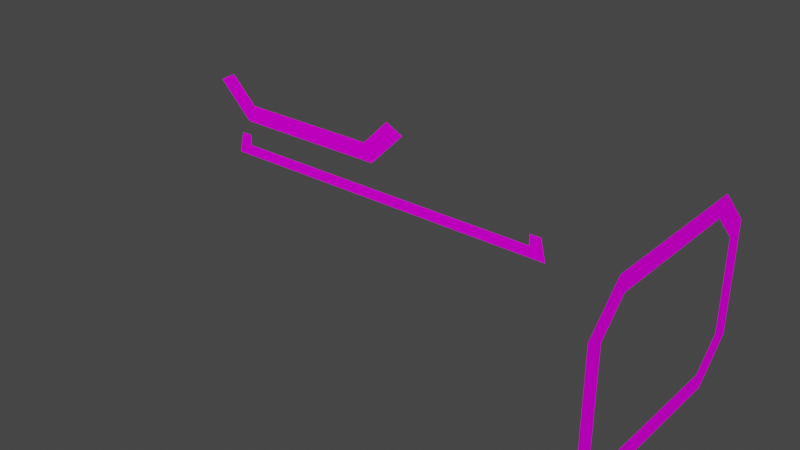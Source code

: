 # Source: ending.blend  (saved by Blender 3.3.6; exported with 4.5.12 LTS)
import bpy
from mathutils import Matrix  # noqa: F401  (used for matrix-valued properties, if any)

bpy.ops.wm.read_factory_settings(use_empty=True)
scene = bpy.context.scene
scene.name = 'Scene'

# ---- collections
col_collection = bpy.data.collections.new('Collection'); scene.collection.children.link(col_collection)

# ---- images (referenced by path relative to the original .blend; pixels are not part of the script)
import os
ASSET_DIR = os.environ.get("B2B_ASSET_DIR", "")  # directory of the original .blend (textures are referenced by path, not embedded)
HERE = os.path.dirname(os.path.abspath(__file__))  # packed textures are extracted next to this script under _unpacked/

def load_image(name, relpath, width, height, colorspace="sRGB"):
    """Load a texture the original file referenced (path relative to the .blend, or extracted next to this script)."""
    p = next((c for c in (os.path.join(HERE, relpath), os.path.join(ASSET_DIR, relpath)) if relpath and os.path.exists(c)), "")
    if p:
        img = bpy.data.images.load(p, check_existing=True)
        img.name = name
    else:  # same state as the original file: an image datablock whose file is absent (Cycles renders it pink)
        img = bpy.data.images.new(name, width, height)
        img.source = "FILE"
        img.filepath = "//" + (relpath or name)
    img.colorspace_settings.name = colorspace
    return img
img_trackset00_trk_startline_jpg_012 = load_image('trackset00_trk_startline.jpg.012', 'trackset00_trk_startline.jpg', 1024, 1024, 'sRGB')
img_trackset00_trk_curb_png = load_image('trackset00_trk_curb.png', 'trackset00_trk_curb.png', 1024, 1024, 'sRGB')
img_trackset00_trk_c1_straight_png = load_image('trackset00_trk_c1_straight.png', 'trackset00_trk_c1_straight.png', 1024, 1024, 'sRGB')
img_trackset00_trk_sidewall_sand_png = load_image('trackset00_trk_sidewall_sand.png', 'trackset00_trk_sidewall_sand.png', 1024, 1024, 'sRGB')
img_trackset00_trk_pitwall_png = load_image('trackset00_trk_pitwall.png', 'trackset00_trk_pitwall.png', 1024, 1024, 'sRGB')
img_trackset00_trk_startline_jpg_001 = load_image('trackset00_trk_startline.jpg.001', 'trackset00_trk_startline.jpg', 1024, 1024, 'sRGB')
img_level1_sponser3_png = load_image('level1_sponser3.png', 'level1_sponser3.png', 1024, 1024, 'sRGB')
img_level1_sponser2_png = load_image('level1_sponser2.png', 'level1_sponser2.png', 1024, 1024, 'sRGB')
img_level1_sponser1_png = load_image('level1_sponser1.png', 'level1_sponser1.png', 1024, 1024, 'sRGB')
img_level1_lightray_png = load_image('level1_lightray.png', 'level1_lightray.png', 1024, 1024, 'sRGB')
img_level1_64ceilingpipes_png = load_image('level1_64ceilingpipes.png', 'level1_64ceilingpipes.png', 1024, 1024, 'sRGB')
img_level1_airventilation_png = load_image('level1_airventilation.png', 'level1_airventilation.png', 1024, 1024, 'sRGB')
img_level1_64box2_png = load_image('level1_64box2.png', 'level1_64box2.png', 1024, 1024, 'sRGB')
img_level1_64box1_png = load_image('level1_64box1.png', 'level1_64box1.png', 1024, 1024, 'sRGB')
img_level1_plane_png = load_image('level1_plane.png', 'level1_plane.png', 1024, 1024, 'sRGB')
img_level1_forklift2_png = load_image('level1_forklift2.png', 'level1_forklift2.png', 1024, 1024, 'sRGB')
img_level1_floor2_png = load_image('level1_floor2.png', 'level1_floor2.png', 1024, 1024, 'sRGB')
img_level1_floor1_png = load_image('level1_floor1.png', 'level1_floor1.png', 1024, 1024, 'sRGB')
img_level1_wwalltilex_png = load_image('level1_wwalltilex.png', 'level1_wwalltilex.png', 1024, 1024, 'sRGB')
img_level1_64ceiling_png = load_image('level1_64ceiling.png', 'level1_64ceiling.png', 1024, 1024, 'sRGB')
img_level1_pillar3_png = load_image('level1_pillar3.png', 'level1_pillar3.png', 1024, 1024, 'sRGB')
img_level1_warewall2_png = load_image('level1_warewall2.png', 'level1_warewall2.png', 1024, 1024, 'sRGB')
img_level1_64ceiling3_png = load_image('level1_64ceiling3.png', 'level1_64ceiling3.png', 1024, 1024, 'sRGB')
img_level1_64ceiling5_png = load_image('level1_64ceiling5.png', 'level1_64ceiling5.png', 1024, 1024, 'sRGB')
img_level1_64ceiling2_png = load_image('level1_64ceiling2.png', 'level1_64ceiling2.png', 1024, 1024, 'sRGB')
img_level1_64ceilfanvent1_png = load_image('level1_64ceilfanvent1.png', 'level1_64ceilfanvent1.png', 1024, 1024, 'sRGB')
img_level1_64ceiling4a_png = load_image('level1_64ceiling4a.png', 'level1_64ceiling4a.png', 1024, 1024, 'sRGB')
img_level1_64ceilfanvent2_png = load_image('level1_64ceilfanvent2.png', 'level1_64ceilfanvent2.png', 1024, 1024, 'sRGB')
img_level1_doors_png = load_image('level1_doors.png', 'level1_doors.png', 1024, 1024, 'sRGB')
img_level1_warewall3_png = load_image('level1_warewall3.png', 'level1_warewall3.png', 1024, 1024, 'sRGB')
img_level1_officepips_png = load_image('level1_officepips.png', 'level1_officepips.png', 1024, 1024, 'sRGB')
img_level1_warewall4_png = load_image('level1_warewall4.png', 'level1_warewall4.png', 1024, 1024, 'sRGB')
img_level1_warewall_png = load_image('level1_warewall.png', 'level1_warewall.png', 1024, 1024, 'sRGB')
img_trackset00_trk_64chevrons_png = load_image('trackset00_trk_64chevrons.png', 'trackset00_trk_64chevrons.png', 1024, 1024, 'sRGB')
img_trackset00_trk_curb_png_001 = load_image('trackset00_trk_curb.png.001', 'trackset00_trk_curb.png', 1024, 1024, 'sRGB')
img_trackset00_trk_c1_straight_png_001 = load_image('trackset00_trk_c1_straight.png.001', 'trackset00_trk_c1_straight.png', 1024, 1024, 'sRGB')
img_trackset00_trk_c1_turn_png = load_image('trackset00_trk_c1_turn.png', 'trackset00_trk_c1_turn.png', 1024, 1024, 'sRGB')
img_trackset00_trk_64chevback_png = load_image('trackset00_trk_64chevback.png', 'trackset00_trk_64chevback.png', 1024, 1024, 'sRGB')
img_trackset00_trk_startline_png = load_image('trackset00_trk_startline.png', 'trackset00_trk_startline.png', 1024, 1024, 'sRGB')
img_trackset00_trk_sidewall_sand_png_001 = load_image('trackset00_trk_sidewall_sand.png.001', 'trackset00_trk_sidewall_sand.png', 1024, 1024, 'sRGB')
img_trackset00_trk_c1_inout_png = load_image('trackset00_trk_c1_inout.png', 'trackset00_trk_c1_inout.png', 1024, 1024, 'sRGB')
img_trackset00_trk_c1_hill_png = load_image('trackset00_trk_c1_hill.png', 'trackset00_trk_c1_hill.png', 1024, 1024, 'sRGB')
img_trackset00_trk_c1_bump_png = load_image('trackset00_trk_c1_bump.png', 'trackset00_trk_c1_bump.png', 1024, 1024, 'sRGB')
img_trackset00_trk_tubemetal_png = load_image('trackset00_trk_tubemetal.png', 'trackset00_trk_tubemetal.png', 1024, 1024, 'sRGB')
img_trackset00_trk_tubeglass_png = load_image('trackset00_trk_tubeglass.png', 'trackset00_trk_tubeglass.png', 1024, 1024, 'sRGB')
img_trackset00_trk_tubewall_png = load_image('trackset00_trk_tubewall.png', 'trackset00_trk_tubewall.png', 1024, 1024, 'sRGB')
img_trackset00_trk_c1_topend_png = load_image('trackset00_trk_c1_topend.png', 'trackset00_trk_c1_topend.png', 1024, 1024, 'sRGB')
img_trackset00_trk_pitwall_png_001 = load_image('trackset00_trk_pitwall.png.001', 'trackset00_trk_pitwall.png', 1024, 1024, 'sRGB')
img_trackset00_trk_c2_inout_png = load_image('trackset00_trk_c2_inout.png', 'trackset00_trk_c2_inout.png', 1024, 1024, 'sRGB')
img_trackset00_trk_c2_hill_png = load_image('trackset00_trk_c2_hill.png', 'trackset00_trk_c2_hill.png', 1024, 1024, 'sRGB')
img_trackset00_trk_pitfloor_png = load_image('trackset00_trk_pitfloor.png', 'trackset00_trk_pitfloor.png', 1024, 1024, 'sRGB')
img_trackset00_trk_pitmetal_png = load_image('trackset00_trk_pitmetal.png', 'trackset00_trk_pitmetal.png', 1024, 1024, 'sRGB')
img_trackset00_trk_pitchevrons_png = load_image('trackset00_trk_pitchevrons.png', 'trackset00_trk_pitchevrons.png', 1024, 1024, 'sRGB')

# ---- materials (node trees are filled in below, after node groups)
mat_trackset00_trk_startline_png = bpy.data.materials.new('trackset00_trk_startline.png')
mat_trackset00_trk_startline_png.alpha_threshold = 0.0
mat_trackset00_trk_startline_png.use_transparent_shadow = False
mat_trackset00_trk_startline_png.diffuse_color = (1.0, 1.0, 1.0, 1.0)
mat_trackset00_trk_startline_png.roughness = 0.5
mat_trackset00_trk_curb = bpy.data.materials.new('trackset00_trk_curb')
mat_trackset00_trk_curb.alpha_threshold = 0.0
mat_trackset00_trk_curb.use_transparent_shadow = False
mat_trackset00_trk_curb.diffuse_color = (1.0, 1.0, 1.0, 1.0)
mat_trackset00_trk_curb.roughness = 0.5
mat_trackset00_trk_c1_straight = bpy.data.materials.new('trackset00_trk_c1_straight')
mat_trackset00_trk_c1_straight.alpha_threshold = 0.0
mat_trackset00_trk_c1_straight.use_transparent_shadow = False
mat_trackset00_trk_c1_straight.diffuse_color = (1.0, 1.0, 1.0, 1.0)
mat_trackset00_trk_c1_straight.roughness = 0.5
mat_trackset00_trk_sidewall_sand = bpy.data.materials.new('trackset00_trk_sidewall_sand')
mat_trackset00_trk_sidewall_sand.alpha_threshold = 0.0
mat_trackset00_trk_sidewall_sand.use_transparent_shadow = False
mat_trackset00_trk_sidewall_sand.diffuse_color = (1.0, 1.0, 1.0, 1.0)
mat_trackset00_trk_sidewall_sand.roughness = 0.5
mat_trackset00_trk_pitwall = bpy.data.materials.new('trackset00_trk_pitwall')
mat_trackset00_trk_pitwall.alpha_threshold = 0.0
mat_trackset00_trk_pitwall.use_transparent_shadow = False
mat_trackset00_trk_pitwall.diffuse_color = (1.0, 1.0, 1.0, 1.0)
mat_trackset00_trk_pitwall.roughness = 0.5
mat_trackset00_trk_startline_png_001 = bpy.data.materials.new('trackset00_trk_startline.png.001')
mat_trackset00_trk_startline_png_001.alpha_threshold = 0.0
mat_trackset00_trk_startline_png_001.use_transparent_shadow = False
mat_trackset00_trk_startline_png_001.diffuse_color = (1.0, 1.0, 1.0, 1.0)
mat_trackset00_trk_startline_png_001.roughness = 0.5
mat_level1_sponser3 = bpy.data.materials.new('level1_sponser3')
mat_level1_sponser3.alpha_threshold = 0.0
mat_level1_sponser3.use_transparent_shadow = False
mat_level1_sponser3.diffuse_color = (1.0, 1.0, 1.0, 1.0)
mat_level1_sponser3.roughness = 0.5
mat_level1_sponser2 = bpy.data.materials.new('level1_sponser2')
mat_level1_sponser2.alpha_threshold = 0.0
mat_level1_sponser2.use_transparent_shadow = False
mat_level1_sponser2.diffuse_color = (1.0, 1.0, 1.0, 1.0)
mat_level1_sponser2.roughness = 0.5
mat_level1_sponser1 = bpy.data.materials.new('level1_sponser1')
mat_level1_sponser1.alpha_threshold = 0.0
mat_level1_sponser1.use_transparent_shadow = False
mat_level1_sponser1.diffuse_color = (1.0, 1.0, 1.0, 1.0)
mat_level1_sponser1.roughness = 0.5
mat_level1_lightray = bpy.data.materials.new('level1_lightray')
mat_level1_lightray.alpha_threshold = 0.0
mat_level1_lightray.use_transparent_shadow = False
mat_level1_lightray.diffuse_color = (1.0, 1.0, 1.0, 1.0)
mat_level1_lightray.roughness = 0.5
mat_level1_64ceilingpipes = bpy.data.materials.new('level1_64ceilingpipes')
mat_level1_64ceilingpipes.alpha_threshold = 0.0
mat_level1_64ceilingpipes.use_transparent_shadow = False
mat_level1_64ceilingpipes.diffuse_color = (1.0, 1.0, 1.0, 1.0)
mat_level1_64ceilingpipes.roughness = 0.5
mat_level1_airventilation = bpy.data.materials.new('level1_airventilation')
mat_level1_airventilation.alpha_threshold = 0.0
mat_level1_airventilation.use_transparent_shadow = False
mat_level1_airventilation.diffuse_color = (1.0, 1.0, 1.0, 1.0)
mat_level1_airventilation.roughness = 0.5
mat_level1_64box2 = bpy.data.materials.new('level1_64box2')
mat_level1_64box2.alpha_threshold = 0.0
mat_level1_64box2.use_transparent_shadow = False
mat_level1_64box2.diffuse_color = (1.0, 1.0, 1.0, 1.0)
mat_level1_64box2.roughness = 0.5
mat_level1_64box1 = bpy.data.materials.new('level1_64box1')
mat_level1_64box1.alpha_threshold = 0.0
mat_level1_64box1.use_transparent_shadow = False
mat_level1_64box1.diffuse_color = (1.0, 1.0, 1.0, 1.0)
mat_level1_64box1.roughness = 0.5
mat_level1_plane = bpy.data.materials.new('level1_plane')
mat_level1_plane.alpha_threshold = 0.0
mat_level1_plane.use_transparent_shadow = False
mat_level1_plane.diffuse_color = (1.0, 1.0, 1.0, 1.0)
mat_level1_plane.roughness = 0.5
mat_level1_forklift2 = bpy.data.materials.new('level1_forklift2')
mat_level1_forklift2.alpha_threshold = 0.0
mat_level1_forklift2.use_transparent_shadow = False
mat_level1_forklift2.diffuse_color = (1.0, 1.0, 1.0, 1.0)
mat_level1_forklift2.roughness = 0.5
mat_level1_floor2 = bpy.data.materials.new('level1_floor2')
mat_level1_floor2.alpha_threshold = 0.0
mat_level1_floor2.use_transparent_shadow = False
mat_level1_floor2.diffuse_color = (1.0, 1.0, 1.0, 1.0)
mat_level1_floor2.roughness = 0.5
mat_level1_floor1 = bpy.data.materials.new('level1_floor1')
mat_level1_floor1.alpha_threshold = 0.0
mat_level1_floor1.use_transparent_shadow = False
mat_level1_floor1.diffuse_color = (1.0, 1.0, 1.0, 1.0)
mat_level1_floor1.roughness = 0.5
mat_level1_wwalltilex = bpy.data.materials.new('level1_wwalltilex')
mat_level1_wwalltilex.alpha_threshold = 0.0
mat_level1_wwalltilex.use_transparent_shadow = False
mat_level1_wwalltilex.diffuse_color = (1.0, 1.0, 1.0, 1.0)
mat_level1_wwalltilex.roughness = 0.5
mat_level1_64ceiling = bpy.data.materials.new('level1_64ceiling')
mat_level1_64ceiling.alpha_threshold = 0.0
mat_level1_64ceiling.use_transparent_shadow = False
mat_level1_64ceiling.diffuse_color = (1.0, 1.0, 1.0, 1.0)
mat_level1_64ceiling.roughness = 0.5
mat_level1_pillar3 = bpy.data.materials.new('level1_pillar3')
mat_level1_pillar3.alpha_threshold = 0.0
mat_level1_pillar3.use_transparent_shadow = False
mat_level1_pillar3.diffuse_color = (1.0, 1.0, 1.0, 1.0)
mat_level1_pillar3.roughness = 0.5
mat_level1_warewall2 = bpy.data.materials.new('level1_warewall2')
mat_level1_warewall2.alpha_threshold = 0.0
mat_level1_warewall2.use_transparent_shadow = False
mat_level1_warewall2.diffuse_color = (1.0, 1.0, 1.0, 1.0)
mat_level1_warewall2.roughness = 0.5
mat_level1_64ceiling3 = bpy.data.materials.new('level1_64ceiling3')
mat_level1_64ceiling3.alpha_threshold = 0.0
mat_level1_64ceiling3.use_transparent_shadow = False
mat_level1_64ceiling3.diffuse_color = (1.0, 1.0, 1.0, 1.0)
mat_level1_64ceiling3.roughness = 0.5
mat_level1_64ceiling5 = bpy.data.materials.new('level1_64ceiling5')
mat_level1_64ceiling5.alpha_threshold = 0.0
mat_level1_64ceiling5.use_transparent_shadow = False
mat_level1_64ceiling5.diffuse_color = (1.0, 1.0, 1.0, 1.0)
mat_level1_64ceiling5.roughness = 0.5
mat_level1_64ceiling2 = bpy.data.materials.new('level1_64ceiling2')
mat_level1_64ceiling2.alpha_threshold = 0.0
mat_level1_64ceiling2.use_transparent_shadow = False
mat_level1_64ceiling2.diffuse_color = (1.0, 1.0, 1.0, 1.0)
mat_level1_64ceiling2.roughness = 0.5
mat_level1_64ceilfanvent1 = bpy.data.materials.new('level1_64ceilfanvent1')
mat_level1_64ceilfanvent1.alpha_threshold = 0.0
mat_level1_64ceilfanvent1.use_transparent_shadow = False
mat_level1_64ceilfanvent1.diffuse_color = (1.0, 1.0, 1.0, 1.0)
mat_level1_64ceilfanvent1.roughness = 0.5
mat_level1_64ceiling4a = bpy.data.materials.new('level1_64ceiling4a')
mat_level1_64ceiling4a.alpha_threshold = 0.0
mat_level1_64ceiling4a.use_transparent_shadow = False
mat_level1_64ceiling4a.diffuse_color = (1.0, 1.0, 1.0, 1.0)
mat_level1_64ceiling4a.roughness = 0.5
mat_level1_64ceilfanvent2 = bpy.data.materials.new('level1_64ceilfanvent2')
mat_level1_64ceilfanvent2.alpha_threshold = 0.0
mat_level1_64ceilfanvent2.use_transparent_shadow = False
mat_level1_64ceilfanvent2.diffuse_color = (1.0, 1.0, 1.0, 1.0)
mat_level1_64ceilfanvent2.roughness = 0.5
mat_level1_doors = bpy.data.materials.new('level1_doors')
mat_level1_doors.alpha_threshold = 0.0
mat_level1_doors.use_transparent_shadow = False
mat_level1_doors.diffuse_color = (1.0, 1.0, 1.0, 1.0)
mat_level1_doors.roughness = 0.5
mat_level1_warewall3 = bpy.data.materials.new('level1_warewall3')
mat_level1_warewall3.alpha_threshold = 0.0
mat_level1_warewall3.use_transparent_shadow = False
mat_level1_warewall3.diffuse_color = (1.0, 1.0, 1.0, 1.0)
mat_level1_warewall3.roughness = 0.5
mat_level1_officepips = bpy.data.materials.new('level1_officepips')
mat_level1_officepips.alpha_threshold = 0.0
mat_level1_officepips.use_transparent_shadow = False
mat_level1_officepips.diffuse_color = (1.0, 1.0, 1.0, 1.0)
mat_level1_officepips.roughness = 0.5
mat_level1_warewall4 = bpy.data.materials.new('level1_warewall4')
mat_level1_warewall4.alpha_threshold = 0.0
mat_level1_warewall4.use_transparent_shadow = False
mat_level1_warewall4.diffuse_color = (1.0, 1.0, 1.0, 1.0)
mat_level1_warewall4.roughness = 0.5
mat_level1_warewall = bpy.data.materials.new('level1_warewall')
mat_level1_warewall.alpha_threshold = 0.0
mat_level1_warewall.use_transparent_shadow = False
mat_level1_warewall.diffuse_color = (1.0, 1.0, 1.0, 1.0)
mat_level1_warewall.roughness = 0.5
mat_trackset00_trk_64chevrons = bpy.data.materials.new('trackset00_trk_64chevrons')
mat_trackset00_trk_64chevrons.alpha_threshold = 0.0
mat_trackset00_trk_64chevrons.use_transparent_shadow = False
mat_trackset00_trk_64chevrons.diffuse_color = (1.0, 1.0, 1.0, 1.0)
mat_trackset00_trk_64chevrons.roughness = 0.5
mat_trackset00_trk_curb_001 = bpy.data.materials.new('trackset00_trk_curb.001')
mat_trackset00_trk_curb_001.alpha_threshold = 0.0
mat_trackset00_trk_curb_001.use_transparent_shadow = False
mat_trackset00_trk_curb_001.diffuse_color = (1.0, 1.0, 1.0, 1.0)
mat_trackset00_trk_curb_001.roughness = 0.5
mat_trackset00_trk_c1_straight_001 = bpy.data.materials.new('trackset00_trk_c1_straight.001')
mat_trackset00_trk_c1_straight_001.alpha_threshold = 0.0
mat_trackset00_trk_c1_straight_001.use_transparent_shadow = False
mat_trackset00_trk_c1_straight_001.diffuse_color = (1.0, 1.0, 1.0, 1.0)
mat_trackset00_trk_c1_straight_001.roughness = 0.5
mat_trackset00_trk_c1_turn = bpy.data.materials.new('trackset00_trk_c1_turn')
mat_trackset00_trk_c1_turn.alpha_threshold = 0.0
mat_trackset00_trk_c1_turn.use_transparent_shadow = False
mat_trackset00_trk_c1_turn.diffuse_color = (1.0, 1.0, 1.0, 1.0)
mat_trackset00_trk_c1_turn.roughness = 0.5
mat_trackset00_trk_64chevback = bpy.data.materials.new('trackset00_trk_64chevback')
mat_trackset00_trk_64chevback.alpha_threshold = 0.0
mat_trackset00_trk_64chevback.use_transparent_shadow = False
mat_trackset00_trk_64chevback.diffuse_color = (1.0, 1.0, 1.0, 1.0)
mat_trackset00_trk_64chevback.roughness = 0.5
mat_trackset00_trk_startline = bpy.data.materials.new('trackset00_trk_startline')
mat_trackset00_trk_startline.alpha_threshold = 0.0
mat_trackset00_trk_startline.use_transparent_shadow = False
mat_trackset00_trk_startline.diffuse_color = (1.0, 1.0, 1.0, 1.0)
mat_trackset00_trk_startline.roughness = 0.5
mat_trackset00_trk_sidewall_sand_001 = bpy.data.materials.new('trackset00_trk_sidewall_sand.001')
mat_trackset00_trk_sidewall_sand_001.alpha_threshold = 0.0
mat_trackset00_trk_sidewall_sand_001.use_transparent_shadow = False
mat_trackset00_trk_sidewall_sand_001.diffuse_color = (1.0, 1.0, 1.0, 1.0)
mat_trackset00_trk_sidewall_sand_001.roughness = 0.5
mat_trackset00_trk_c1_inout = bpy.data.materials.new('trackset00_trk_c1_inout')
mat_trackset00_trk_c1_inout.alpha_threshold = 0.0
mat_trackset00_trk_c1_inout.use_transparent_shadow = False
mat_trackset00_trk_c1_inout.diffuse_color = (1.0, 1.0, 1.0, 1.0)
mat_trackset00_trk_c1_inout.roughness = 0.5
mat_trackset00_trk_c1_hill = bpy.data.materials.new('trackset00_trk_c1_hill')
mat_trackset00_trk_c1_hill.alpha_threshold = 0.0
mat_trackset00_trk_c1_hill.use_transparent_shadow = False
mat_trackset00_trk_c1_hill.diffuse_color = (1.0, 1.0, 1.0, 1.0)
mat_trackset00_trk_c1_hill.roughness = 0.5
mat_trackset00_trk_c1_bump = bpy.data.materials.new('trackset00_trk_c1_bump')
mat_trackset00_trk_c1_bump.alpha_threshold = 0.0
mat_trackset00_trk_c1_bump.use_transparent_shadow = False
mat_trackset00_trk_c1_bump.diffuse_color = (1.0, 1.0, 1.0, 1.0)
mat_trackset00_trk_c1_bump.roughness = 0.5
mat_trackset00_trk_tubemetal = bpy.data.materials.new('trackset00_trk_tubemetal')
mat_trackset00_trk_tubemetal.alpha_threshold = 0.0
mat_trackset00_trk_tubemetal.use_transparent_shadow = False
mat_trackset00_trk_tubemetal.diffuse_color = (1.0, 1.0, 1.0, 1.0)
mat_trackset00_trk_tubemetal.roughness = 0.5
mat_trackset00_trk_tubeglass = bpy.data.materials.new('trackset00_trk_tubeglass')
mat_trackset00_trk_tubeglass.alpha_threshold = 0.0
mat_trackset00_trk_tubeglass.use_transparent_shadow = False
mat_trackset00_trk_tubeglass.diffuse_color = (1.0, 1.0, 1.0, 1.0)
mat_trackset00_trk_tubeglass.roughness = 0.5
mat_trackset00_trk_tubewall = bpy.data.materials.new('trackset00_trk_tubewall')
mat_trackset00_trk_tubewall.alpha_threshold = 0.0
mat_trackset00_trk_tubewall.use_transparent_shadow = False
mat_trackset00_trk_tubewall.diffuse_color = (1.0, 1.0, 1.0, 1.0)
mat_trackset00_trk_tubewall.roughness = 0.5
mat_trackset00_trk_c1_topend = bpy.data.materials.new('trackset00_trk_c1_topend')
mat_trackset00_trk_c1_topend.alpha_threshold = 0.0
mat_trackset00_trk_c1_topend.use_transparent_shadow = False
mat_trackset00_trk_c1_topend.diffuse_color = (1.0, 1.0, 1.0, 1.0)
mat_trackset00_trk_c1_topend.roughness = 0.5
mat_trackset00_trk_pitwall_001 = bpy.data.materials.new('trackset00_trk_pitwall.001')
mat_trackset00_trk_pitwall_001.alpha_threshold = 0.0
mat_trackset00_trk_pitwall_001.use_transparent_shadow = False
mat_trackset00_trk_pitwall_001.diffuse_color = (1.0, 1.0, 1.0, 1.0)
mat_trackset00_trk_pitwall_001.roughness = 0.5
mat_trackset00_trk_c2_inout = bpy.data.materials.new('trackset00_trk_c2_inout')
mat_trackset00_trk_c2_inout.alpha_threshold = 0.0
mat_trackset00_trk_c2_inout.use_transparent_shadow = False
mat_trackset00_trk_c2_inout.diffuse_color = (1.0, 1.0, 1.0, 1.0)
mat_trackset00_trk_c2_inout.roughness = 0.5
mat_trackset00_trk_c2_hill = bpy.data.materials.new('trackset00_trk_c2_hill')
mat_trackset00_trk_c2_hill.alpha_threshold = 0.0
mat_trackset00_trk_c2_hill.use_transparent_shadow = False
mat_trackset00_trk_c2_hill.diffuse_color = (1.0, 1.0, 1.0, 1.0)
mat_trackset00_trk_c2_hill.roughness = 0.5
mat_trackset00_trk_pitfloor = bpy.data.materials.new('trackset00_trk_pitfloor')
mat_trackset00_trk_pitfloor.alpha_threshold = 0.0
mat_trackset00_trk_pitfloor.use_transparent_shadow = False
mat_trackset00_trk_pitfloor.diffuse_color = (1.0, 1.0, 1.0, 1.0)
mat_trackset00_trk_pitfloor.roughness = 0.5
mat_trackset00_trk_pitmetal = bpy.data.materials.new('trackset00_trk_pitmetal')
mat_trackset00_trk_pitmetal.alpha_threshold = 0.0
mat_trackset00_trk_pitmetal.use_transparent_shadow = False
mat_trackset00_trk_pitmetal.diffuse_color = (1.0, 1.0, 1.0, 1.0)
mat_trackset00_trk_pitmetal.roughness = 0.5
mat_trackset00_trk_pitchevrons = bpy.data.materials.new('trackset00_trk_pitchevrons')
mat_trackset00_trk_pitchevrons.alpha_threshold = 0.0
mat_trackset00_trk_pitchevrons.use_transparent_shadow = False
mat_trackset00_trk_pitchevrons.diffuse_color = (1.0, 1.0, 1.0, 1.0)
mat_trackset00_trk_pitchevrons.roughness = 0.5

# ---- material node trees
mat_trackset00_trk_startline_png.use_nodes = True; mat_trackset00_trk_startline_png.node_tree.nodes.clear()
_N = mat_trackset00_trk_startline_png.node_tree.nodes; _L = mat_trackset00_trk_startline_png.node_tree.links
n0 = _N.new('ShaderNodeBsdfDiffuse'); n0.name = 'Diffuse BSDF'; n0.location = (0, 0)
n1 = _N.new('ShaderNodeTexImage'); n1.name = 'Image Texture'; n1.location = (0, 0)
n1.image = img_trackset00_trk_startline_jpg_012
n2 = _N.new('ShaderNodeOutputMaterial'); n2.name = 'Material Output'; n2.location = (0, 0)
_L.new(n0.outputs[0], n2.inputs[0])
_L.new(n1.outputs[0], n0.inputs[0])
n2.is_active_output = True
mat_trackset00_trk_curb.use_nodes = True; mat_trackset00_trk_curb.node_tree.nodes.clear()
_N = mat_trackset00_trk_curb.node_tree.nodes; _L = mat_trackset00_trk_curb.node_tree.links
n0 = _N.new('ShaderNodeBsdfDiffuse'); n0.name = 'Diffuse BSDF'; n0.location = (0, 0)
n1 = _N.new('ShaderNodeTexImage'); n1.name = 'Image Texture'; n1.location = (0, 0)
n1.image = img_trackset00_trk_curb_png
n2 = _N.new('ShaderNodeOutputMaterial'); n2.name = 'Material Output'; n2.location = (0, 0)
_L.new(n0.outputs[0], n2.inputs[0])
_L.new(n1.outputs[0], n0.inputs[0])
n2.is_active_output = True
mat_trackset00_trk_c1_straight.use_nodes = True; mat_trackset00_trk_c1_straight.node_tree.nodes.clear()
_N = mat_trackset00_trk_c1_straight.node_tree.nodes; _L = mat_trackset00_trk_c1_straight.node_tree.links
n0 = _N.new('ShaderNodeBsdfDiffuse'); n0.name = 'Diffuse BSDF'; n0.location = (0, 0)
n1 = _N.new('ShaderNodeTexImage'); n1.name = 'Image Texture'; n1.location = (0, 0)
n1.image = img_trackset00_trk_c1_straight_png
n2 = _N.new('ShaderNodeOutputMaterial'); n2.name = 'Material Output'; n2.location = (0, 0)
_L.new(n0.outputs[0], n2.inputs[0])
_L.new(n1.outputs[0], n0.inputs[0])
n2.is_active_output = True
mat_trackset00_trk_sidewall_sand.use_nodes = True; mat_trackset00_trk_sidewall_sand.node_tree.nodes.clear()
_N = mat_trackset00_trk_sidewall_sand.node_tree.nodes; _L = mat_trackset00_trk_sidewall_sand.node_tree.links
n0 = _N.new('ShaderNodeBsdfDiffuse'); n0.name = 'Diffuse BSDF'; n0.location = (0, 0)
n1 = _N.new('ShaderNodeTexImage'); n1.name = 'Image Texture'; n1.location = (0, 0)
n1.image = img_trackset00_trk_sidewall_sand_png
n2 = _N.new('ShaderNodeOutputMaterial'); n2.name = 'Material Output'; n2.location = (0, 0)
_L.new(n0.outputs[0], n2.inputs[0])
_L.new(n1.outputs[0], n0.inputs[0])
n2.is_active_output = True
mat_trackset00_trk_pitwall.use_nodes = True; mat_trackset00_trk_pitwall.node_tree.nodes.clear()
_N = mat_trackset00_trk_pitwall.node_tree.nodes; _L = mat_trackset00_trk_pitwall.node_tree.links
n0 = _N.new('ShaderNodeBsdfDiffuse'); n0.name = 'Diffuse BSDF'; n0.location = (0, 0)
n1 = _N.new('ShaderNodeTexImage'); n1.name = 'Image Texture'; n1.location = (0, 0)
n1.image = img_trackset00_trk_pitwall_png
n2 = _N.new('ShaderNodeOutputMaterial'); n2.name = 'Material Output'; n2.location = (0, 0)
_L.new(n0.outputs[0], n2.inputs[0])
_L.new(n1.outputs[0], n0.inputs[0])
n2.is_active_output = True
mat_trackset00_trk_startline_png_001.use_nodes = True; mat_trackset00_trk_startline_png_001.node_tree.nodes.clear()
_N = mat_trackset00_trk_startline_png_001.node_tree.nodes; _L = mat_trackset00_trk_startline_png_001.node_tree.links
n0 = _N.new('ShaderNodeBsdfDiffuse'); n0.name = 'Diffuse BSDF'; n0.location = (0, 0)
n1 = _N.new('ShaderNodeTexImage'); n1.name = 'Image Texture'; n1.location = (0, 0)
n1.image = img_trackset00_trk_startline_jpg_001
n2 = _N.new('ShaderNodeOutputMaterial'); n2.name = 'Material Output'; n2.location = (0, 0)
_L.new(n0.outputs[0], n2.inputs[0])
_L.new(n1.outputs[0], n0.inputs[0])
n2.is_active_output = True
mat_level1_sponser3.use_nodes = True; mat_level1_sponser3.node_tree.nodes.clear()
_N = mat_level1_sponser3.node_tree.nodes; _L = mat_level1_sponser3.node_tree.links
n0 = _N.new('ShaderNodeBsdfDiffuse'); n0.name = 'Diffuse BSDF'; n0.location = (0, 0)
n1 = _N.new('ShaderNodeTexImage'); n1.name = 'Image Texture'; n1.location = (0, 0)
n1.image = img_level1_sponser3_png
n2 = _N.new('ShaderNodeOutputMaterial'); n2.name = 'Material Output'; n2.location = (0, 0)
_L.new(n0.outputs[0], n2.inputs[0])
_L.new(n1.outputs[0], n0.inputs[0])
n2.is_active_output = True
mat_level1_sponser2.use_nodes = True; mat_level1_sponser2.node_tree.nodes.clear()
_N = mat_level1_sponser2.node_tree.nodes; _L = mat_level1_sponser2.node_tree.links
n0 = _N.new('ShaderNodeBsdfDiffuse'); n0.name = 'Diffuse BSDF'; n0.location = (0, 0)
n1 = _N.new('ShaderNodeTexImage'); n1.name = 'Image Texture'; n1.location = (0, 0)
n1.image = img_level1_sponser2_png
n2 = _N.new('ShaderNodeOutputMaterial'); n2.name = 'Material Output'; n2.location = (0, 0)
_L.new(n0.outputs[0], n2.inputs[0])
_L.new(n1.outputs[0], n0.inputs[0])
n2.is_active_output = True
mat_level1_sponser1.use_nodes = True; mat_level1_sponser1.node_tree.nodes.clear()
_N = mat_level1_sponser1.node_tree.nodes; _L = mat_level1_sponser1.node_tree.links
n0 = _N.new('ShaderNodeBsdfDiffuse'); n0.name = 'Diffuse BSDF'; n0.location = (0, 0)
n1 = _N.new('ShaderNodeTexImage'); n1.name = 'Image Texture'; n1.location = (0, 0)
n1.image = img_level1_sponser1_png
n2 = _N.new('ShaderNodeOutputMaterial'); n2.name = 'Material Output'; n2.location = (0, 0)
_L.new(n0.outputs[0], n2.inputs[0])
_L.new(n1.outputs[0], n0.inputs[0])
n2.is_active_output = True
mat_level1_lightray.use_nodes = True; mat_level1_lightray.node_tree.nodes.clear()
_N = mat_level1_lightray.node_tree.nodes; _L = mat_level1_lightray.node_tree.links
n0 = _N.new('ShaderNodeBsdfDiffuse'); n0.name = 'Diffuse BSDF'; n0.location = (0, 0)
n1 = _N.new('ShaderNodeTexImage'); n1.name = 'Image Texture'; n1.location = (0, 0)
n1.image = img_level1_lightray_png
n2 = _N.new('ShaderNodeOutputMaterial'); n2.name = 'Material Output'; n2.location = (0, 0)
_L.new(n0.outputs[0], n2.inputs[0])
_L.new(n1.outputs[0], n0.inputs[0])
n2.is_active_output = True
mat_level1_64ceilingpipes.use_nodes = True; mat_level1_64ceilingpipes.node_tree.nodes.clear()
_N = mat_level1_64ceilingpipes.node_tree.nodes; _L = mat_level1_64ceilingpipes.node_tree.links
n0 = _N.new('ShaderNodeBsdfDiffuse'); n0.name = 'Diffuse BSDF'; n0.location = (0, 0)
n1 = _N.new('ShaderNodeTexImage'); n1.name = 'Image Texture'; n1.location = (0, 0)
n1.image = img_level1_64ceilingpipes_png
n2 = _N.new('ShaderNodeOutputMaterial'); n2.name = 'Material Output'; n2.location = (0, 0)
_L.new(n0.outputs[0], n2.inputs[0])
_L.new(n1.outputs[0], n0.inputs[0])
n2.is_active_output = True
mat_level1_airventilation.use_nodes = True; mat_level1_airventilation.node_tree.nodes.clear()
_N = mat_level1_airventilation.node_tree.nodes; _L = mat_level1_airventilation.node_tree.links
n0 = _N.new('ShaderNodeBsdfDiffuse'); n0.name = 'Diffuse BSDF'; n0.location = (0, 0)
n1 = _N.new('ShaderNodeTexImage'); n1.name = 'Image Texture'; n1.location = (0, 0)
n1.image = img_level1_airventilation_png
n2 = _N.new('ShaderNodeOutputMaterial'); n2.name = 'Material Output'; n2.location = (0, 0)
_L.new(n0.outputs[0], n2.inputs[0])
_L.new(n1.outputs[0], n0.inputs[0])
n2.is_active_output = True
mat_level1_64box2.use_nodes = True; mat_level1_64box2.node_tree.nodes.clear()
_N = mat_level1_64box2.node_tree.nodes; _L = mat_level1_64box2.node_tree.links
n0 = _N.new('ShaderNodeBsdfDiffuse'); n0.name = 'Diffuse BSDF'; n0.location = (0, 0)
n1 = _N.new('ShaderNodeTexImage'); n1.name = 'Image Texture'; n1.location = (0, 0)
n1.image = img_level1_64box2_png
n2 = _N.new('ShaderNodeOutputMaterial'); n2.name = 'Material Output'; n2.location = (0, 0)
_L.new(n0.outputs[0], n2.inputs[0])
_L.new(n1.outputs[0], n0.inputs[0])
n2.is_active_output = True
mat_level1_64box1.use_nodes = True; mat_level1_64box1.node_tree.nodes.clear()
_N = mat_level1_64box1.node_tree.nodes; _L = mat_level1_64box1.node_tree.links
n0 = _N.new('ShaderNodeBsdfDiffuse'); n0.name = 'Diffuse BSDF'; n0.location = (0, 0)
n1 = _N.new('ShaderNodeTexImage'); n1.name = 'Image Texture'; n1.location = (0, 0)
n1.image = img_level1_64box1_png
n2 = _N.new('ShaderNodeOutputMaterial'); n2.name = 'Material Output'; n2.location = (0, 0)
_L.new(n0.outputs[0], n2.inputs[0])
_L.new(n1.outputs[0], n0.inputs[0])
n2.is_active_output = True
mat_level1_plane.use_nodes = True; mat_level1_plane.node_tree.nodes.clear()
_N = mat_level1_plane.node_tree.nodes; _L = mat_level1_plane.node_tree.links
n0 = _N.new('ShaderNodeBsdfDiffuse'); n0.name = 'Diffuse BSDF'; n0.location = (0, 0)
n1 = _N.new('ShaderNodeTexImage'); n1.name = 'Image Texture'; n1.location = (0, 0)
n1.image = img_level1_plane_png
n2 = _N.new('ShaderNodeOutputMaterial'); n2.name = 'Material Output'; n2.location = (0, 0)
_L.new(n0.outputs[0], n2.inputs[0])
_L.new(n1.outputs[0], n0.inputs[0])
n2.is_active_output = True
mat_level1_forklift2.use_nodes = True; mat_level1_forklift2.node_tree.nodes.clear()
_N = mat_level1_forklift2.node_tree.nodes; _L = mat_level1_forklift2.node_tree.links
n0 = _N.new('ShaderNodeBsdfDiffuse'); n0.name = 'Diffuse BSDF'; n0.location = (0, 0)
n1 = _N.new('ShaderNodeTexImage'); n1.name = 'Image Texture'; n1.location = (0, 0)
n1.image = img_level1_forklift2_png
n2 = _N.new('ShaderNodeOutputMaterial'); n2.name = 'Material Output'; n2.location = (0, 0)
_L.new(n0.outputs[0], n2.inputs[0])
_L.new(n1.outputs[0], n0.inputs[0])
n2.is_active_output = True
mat_level1_floor2.use_nodes = True; mat_level1_floor2.node_tree.nodes.clear()
_N = mat_level1_floor2.node_tree.nodes; _L = mat_level1_floor2.node_tree.links
n0 = _N.new('ShaderNodeBsdfDiffuse'); n0.name = 'Diffuse BSDF'; n0.location = (0, 0)
n1 = _N.new('ShaderNodeTexImage'); n1.name = 'Image Texture'; n1.location = (0, 0)
n1.image = img_level1_floor2_png
n2 = _N.new('ShaderNodeOutputMaterial'); n2.name = 'Material Output'; n2.location = (0, 0)
_L.new(n0.outputs[0], n2.inputs[0])
_L.new(n1.outputs[0], n0.inputs[0])
n2.is_active_output = True
mat_level1_floor1.use_nodes = True; mat_level1_floor1.node_tree.nodes.clear()
_N = mat_level1_floor1.node_tree.nodes; _L = mat_level1_floor1.node_tree.links
n0 = _N.new('ShaderNodeBsdfDiffuse'); n0.name = 'Diffuse BSDF'; n0.location = (0, 0)
n1 = _N.new('ShaderNodeTexImage'); n1.name = 'Image Texture'; n1.location = (0, 0)
n1.image = img_level1_floor1_png
n2 = _N.new('ShaderNodeOutputMaterial'); n2.name = 'Material Output'; n2.location = (0, 0)
_L.new(n0.outputs[0], n2.inputs[0])
_L.new(n1.outputs[0], n0.inputs[0])
n2.is_active_output = True
mat_level1_wwalltilex.use_nodes = True; mat_level1_wwalltilex.node_tree.nodes.clear()
_N = mat_level1_wwalltilex.node_tree.nodes; _L = mat_level1_wwalltilex.node_tree.links
n0 = _N.new('ShaderNodeBsdfDiffuse'); n0.name = 'Diffuse BSDF'; n0.location = (0, 0)
n1 = _N.new('ShaderNodeTexImage'); n1.name = 'Image Texture'; n1.location = (0, 0)
n1.image = img_level1_wwalltilex_png
n2 = _N.new('ShaderNodeOutputMaterial'); n2.name = 'Material Output'; n2.location = (0, 0)
_L.new(n0.outputs[0], n2.inputs[0])
_L.new(n1.outputs[0], n0.inputs[0])
n2.is_active_output = True
mat_level1_64ceiling.use_nodes = True; mat_level1_64ceiling.node_tree.nodes.clear()
_N = mat_level1_64ceiling.node_tree.nodes; _L = mat_level1_64ceiling.node_tree.links
n0 = _N.new('ShaderNodeBsdfDiffuse'); n0.name = 'Diffuse BSDF'; n0.location = (0, 0)
n1 = _N.new('ShaderNodeTexImage'); n1.name = 'Image Texture'; n1.location = (0, 0)
n1.image = img_level1_64ceiling_png
n2 = _N.new('ShaderNodeOutputMaterial'); n2.name = 'Material Output'; n2.location = (0, 0)
_L.new(n0.outputs[0], n2.inputs[0])
_L.new(n1.outputs[0], n0.inputs[0])
n2.is_active_output = True
mat_level1_pillar3.use_nodes = True; mat_level1_pillar3.node_tree.nodes.clear()
_N = mat_level1_pillar3.node_tree.nodes; _L = mat_level1_pillar3.node_tree.links
n0 = _N.new('ShaderNodeBsdfDiffuse'); n0.name = 'Diffuse BSDF'; n0.location = (0, 0)
n1 = _N.new('ShaderNodeTexImage'); n1.name = 'Image Texture'; n1.location = (0, 0)
n1.image = img_level1_pillar3_png
n2 = _N.new('ShaderNodeOutputMaterial'); n2.name = 'Material Output'; n2.location = (0, 0)
_L.new(n0.outputs[0], n2.inputs[0])
_L.new(n1.outputs[0], n0.inputs[0])
n2.is_active_output = True
mat_level1_warewall2.use_nodes = True; mat_level1_warewall2.node_tree.nodes.clear()
_N = mat_level1_warewall2.node_tree.nodes; _L = mat_level1_warewall2.node_tree.links
n0 = _N.new('ShaderNodeBsdfDiffuse'); n0.name = 'Diffuse BSDF'; n0.location = (0, 0)
n1 = _N.new('ShaderNodeTexImage'); n1.name = 'Image Texture'; n1.location = (0, 0)
n1.image = img_level1_warewall2_png
n2 = _N.new('ShaderNodeOutputMaterial'); n2.name = 'Material Output'; n2.location = (0, 0)
_L.new(n0.outputs[0], n2.inputs[0])
_L.new(n1.outputs[0], n0.inputs[0])
n2.is_active_output = True
mat_level1_64ceiling3.use_nodes = True; mat_level1_64ceiling3.node_tree.nodes.clear()
_N = mat_level1_64ceiling3.node_tree.nodes; _L = mat_level1_64ceiling3.node_tree.links
n0 = _N.new('ShaderNodeBsdfDiffuse'); n0.name = 'Diffuse BSDF'; n0.location = (0, 0)
n1 = _N.new('ShaderNodeTexImage'); n1.name = 'Image Texture'; n1.location = (0, 0)
n1.image = img_level1_64ceiling3_png
n2 = _N.new('ShaderNodeOutputMaterial'); n2.name = 'Material Output'; n2.location = (0, 0)
_L.new(n0.outputs[0], n2.inputs[0])
_L.new(n1.outputs[0], n0.inputs[0])
n2.is_active_output = True
mat_level1_64ceiling5.use_nodes = True; mat_level1_64ceiling5.node_tree.nodes.clear()
_N = mat_level1_64ceiling5.node_tree.nodes; _L = mat_level1_64ceiling5.node_tree.links
n0 = _N.new('ShaderNodeBsdfDiffuse'); n0.name = 'Diffuse BSDF'; n0.location = (0, 0)
n1 = _N.new('ShaderNodeTexImage'); n1.name = 'Image Texture'; n1.location = (0, 0)
n1.image = img_level1_64ceiling5_png
n2 = _N.new('ShaderNodeOutputMaterial'); n2.name = 'Material Output'; n2.location = (0, 0)
_L.new(n0.outputs[0], n2.inputs[0])
_L.new(n1.outputs[0], n0.inputs[0])
n2.is_active_output = True
mat_level1_64ceiling2.use_nodes = True; mat_level1_64ceiling2.node_tree.nodes.clear()
_N = mat_level1_64ceiling2.node_tree.nodes; _L = mat_level1_64ceiling2.node_tree.links
n0 = _N.new('ShaderNodeBsdfDiffuse'); n0.name = 'Diffuse BSDF'; n0.location = (0, 0)
n1 = _N.new('ShaderNodeTexImage'); n1.name = 'Image Texture'; n1.location = (0, 0)
n1.image = img_level1_64ceiling2_png
n2 = _N.new('ShaderNodeOutputMaterial'); n2.name = 'Material Output'; n2.location = (0, 0)
_L.new(n0.outputs[0], n2.inputs[0])
_L.new(n1.outputs[0], n0.inputs[0])
n2.is_active_output = True
mat_level1_64ceilfanvent1.use_nodes = True; mat_level1_64ceilfanvent1.node_tree.nodes.clear()
_N = mat_level1_64ceilfanvent1.node_tree.nodes; _L = mat_level1_64ceilfanvent1.node_tree.links
n0 = _N.new('ShaderNodeBsdfDiffuse'); n0.name = 'Diffuse BSDF'; n0.location = (0, 0)
n1 = _N.new('ShaderNodeTexImage'); n1.name = 'Image Texture'; n1.location = (0, 0)
n1.image = img_level1_64ceilfanvent1_png
n2 = _N.new('ShaderNodeOutputMaterial'); n2.name = 'Material Output'; n2.location = (0, 0)
_L.new(n0.outputs[0], n2.inputs[0])
_L.new(n1.outputs[0], n0.inputs[0])
n2.is_active_output = True
mat_level1_64ceiling4a.use_nodes = True; mat_level1_64ceiling4a.node_tree.nodes.clear()
_N = mat_level1_64ceiling4a.node_tree.nodes; _L = mat_level1_64ceiling4a.node_tree.links
n0 = _N.new('ShaderNodeBsdfDiffuse'); n0.name = 'Diffuse BSDF'; n0.location = (0, 0)
n1 = _N.new('ShaderNodeTexImage'); n1.name = 'Image Texture'; n1.location = (0, 0)
n1.image = img_level1_64ceiling4a_png
n2 = _N.new('ShaderNodeOutputMaterial'); n2.name = 'Material Output'; n2.location = (0, 0)
_L.new(n0.outputs[0], n2.inputs[0])
_L.new(n1.outputs[0], n0.inputs[0])
n2.is_active_output = True
mat_level1_64ceilfanvent2.use_nodes = True; mat_level1_64ceilfanvent2.node_tree.nodes.clear()
_N = mat_level1_64ceilfanvent2.node_tree.nodes; _L = mat_level1_64ceilfanvent2.node_tree.links
n0 = _N.new('ShaderNodeBsdfDiffuse'); n0.name = 'Diffuse BSDF'; n0.location = (0, 0)
n1 = _N.new('ShaderNodeTexImage'); n1.name = 'Image Texture'; n1.location = (0, 0)
n1.image = img_level1_64ceilfanvent2_png
n2 = _N.new('ShaderNodeOutputMaterial'); n2.name = 'Material Output'; n2.location = (0, 0)
_L.new(n0.outputs[0], n2.inputs[0])
_L.new(n1.outputs[0], n0.inputs[0])
n2.is_active_output = True
mat_level1_doors.use_nodes = True; mat_level1_doors.node_tree.nodes.clear()
_N = mat_level1_doors.node_tree.nodes; _L = mat_level1_doors.node_tree.links
n0 = _N.new('ShaderNodeBsdfDiffuse'); n0.name = 'Diffuse BSDF'; n0.location = (0, 0)
n1 = _N.new('ShaderNodeTexImage'); n1.name = 'Image Texture'; n1.location = (0, 0)
n1.image = img_level1_doors_png
n2 = _N.new('ShaderNodeOutputMaterial'); n2.name = 'Material Output'; n2.location = (0, 0)
_L.new(n0.outputs[0], n2.inputs[0])
_L.new(n1.outputs[0], n0.inputs[0])
n2.is_active_output = True
mat_level1_warewall3.use_nodes = True; mat_level1_warewall3.node_tree.nodes.clear()
_N = mat_level1_warewall3.node_tree.nodes; _L = mat_level1_warewall3.node_tree.links
n0 = _N.new('ShaderNodeBsdfDiffuse'); n0.name = 'Diffuse BSDF'; n0.location = (0, 0)
n1 = _N.new('ShaderNodeTexImage'); n1.name = 'Image Texture'; n1.location = (0, 0)
n1.image = img_level1_warewall3_png
n2 = _N.new('ShaderNodeOutputMaterial'); n2.name = 'Material Output'; n2.location = (0, 0)
_L.new(n0.outputs[0], n2.inputs[0])
_L.new(n1.outputs[0], n0.inputs[0])
n2.is_active_output = True
mat_level1_officepips.use_nodes = True; mat_level1_officepips.node_tree.nodes.clear()
_N = mat_level1_officepips.node_tree.nodes; _L = mat_level1_officepips.node_tree.links
n0 = _N.new('ShaderNodeBsdfDiffuse'); n0.name = 'Diffuse BSDF'; n0.location = (0, 0)
n1 = _N.new('ShaderNodeTexImage'); n1.name = 'Image Texture'; n1.location = (0, 0)
n1.image = img_level1_officepips_png
n2 = _N.new('ShaderNodeOutputMaterial'); n2.name = 'Material Output'; n2.location = (0, 0)
_L.new(n0.outputs[0], n2.inputs[0])
_L.new(n1.outputs[0], n0.inputs[0])
n2.is_active_output = True
mat_level1_warewall4.use_nodes = True; mat_level1_warewall4.node_tree.nodes.clear()
_N = mat_level1_warewall4.node_tree.nodes; _L = mat_level1_warewall4.node_tree.links
n0 = _N.new('ShaderNodeBsdfDiffuse'); n0.name = 'Diffuse BSDF'; n0.location = (0, 0)
n1 = _N.new('ShaderNodeTexImage'); n1.name = 'Image Texture'; n1.location = (0, 0)
n1.image = img_level1_warewall4_png
n2 = _N.new('ShaderNodeOutputMaterial'); n2.name = 'Material Output'; n2.location = (0, 0)
_L.new(n0.outputs[0], n2.inputs[0])
_L.new(n1.outputs[0], n0.inputs[0])
n2.is_active_output = True
mat_level1_warewall.use_nodes = True; mat_level1_warewall.node_tree.nodes.clear()
_N = mat_level1_warewall.node_tree.nodes; _L = mat_level1_warewall.node_tree.links
n0 = _N.new('ShaderNodeBsdfDiffuse'); n0.name = 'Diffuse BSDF'; n0.location = (0, 0)
n1 = _N.new('ShaderNodeTexImage'); n1.name = 'Image Texture'; n1.location = (0, 0)
n1.image = img_level1_warewall_png
n2 = _N.new('ShaderNodeOutputMaterial'); n2.name = 'Material Output'; n2.location = (0, 0)
_L.new(n0.outputs[0], n2.inputs[0])
_L.new(n1.outputs[0], n0.inputs[0])
n2.is_active_output = True
mat_trackset00_trk_64chevrons.use_nodes = True; mat_trackset00_trk_64chevrons.node_tree.nodes.clear()
_N = mat_trackset00_trk_64chevrons.node_tree.nodes; _L = mat_trackset00_trk_64chevrons.node_tree.links
n0 = _N.new('ShaderNodeBsdfDiffuse'); n0.name = 'Diffuse BSDF'; n0.location = (0, 0)
n1 = _N.new('ShaderNodeTexImage'); n1.name = 'Image Texture'; n1.location = (0, 0)
n1.image = img_trackset00_trk_64chevrons_png
n2 = _N.new('ShaderNodeOutputMaterial'); n2.name = 'Material Output'; n2.location = (0, 0)
_L.new(n0.outputs[0], n2.inputs[0])
_L.new(n1.outputs[0], n0.inputs[0])
n2.is_active_output = True
mat_trackset00_trk_curb_001.use_nodes = True; mat_trackset00_trk_curb_001.node_tree.nodes.clear()
_N = mat_trackset00_trk_curb_001.node_tree.nodes; _L = mat_trackset00_trk_curb_001.node_tree.links
n0 = _N.new('ShaderNodeBsdfDiffuse'); n0.name = 'Diffuse BSDF'; n0.location = (0, 0)
n1 = _N.new('ShaderNodeTexImage'); n1.name = 'Image Texture'; n1.location = (0, 0)
n1.image = img_trackset00_trk_curb_png_001
n2 = _N.new('ShaderNodeOutputMaterial'); n2.name = 'Material Output'; n2.location = (0, 0)
_L.new(n0.outputs[0], n2.inputs[0])
_L.new(n1.outputs[0], n0.inputs[0])
n2.is_active_output = True
mat_trackset00_trk_c1_straight_001.use_nodes = True; mat_trackset00_trk_c1_straight_001.node_tree.nodes.clear()
_N = mat_trackset00_trk_c1_straight_001.node_tree.nodes; _L = mat_trackset00_trk_c1_straight_001.node_tree.links
n0 = _N.new('ShaderNodeBsdfDiffuse'); n0.name = 'Diffuse BSDF'; n0.location = (0, 0)
n1 = _N.new('ShaderNodeTexImage'); n1.name = 'Image Texture'; n1.location = (0, 0)
n1.image = img_trackset00_trk_c1_straight_png_001
n2 = _N.new('ShaderNodeOutputMaterial'); n2.name = 'Material Output'; n2.location = (0, 0)
_L.new(n0.outputs[0], n2.inputs[0])
_L.new(n1.outputs[0], n0.inputs[0])
n2.is_active_output = True
mat_trackset00_trk_c1_turn.use_nodes = True; mat_trackset00_trk_c1_turn.node_tree.nodes.clear()
_N = mat_trackset00_trk_c1_turn.node_tree.nodes; _L = mat_trackset00_trk_c1_turn.node_tree.links
n0 = _N.new('ShaderNodeBsdfDiffuse'); n0.name = 'Diffuse BSDF'; n0.location = (0, 0)
n1 = _N.new('ShaderNodeTexImage'); n1.name = 'Image Texture'; n1.location = (0, 0)
n1.image = img_trackset00_trk_c1_turn_png
n2 = _N.new('ShaderNodeOutputMaterial'); n2.name = 'Material Output'; n2.location = (0, 0)
_L.new(n0.outputs[0], n2.inputs[0])
_L.new(n1.outputs[0], n0.inputs[0])
n2.is_active_output = True
mat_trackset00_trk_64chevback.use_nodes = True; mat_trackset00_trk_64chevback.node_tree.nodes.clear()
_N = mat_trackset00_trk_64chevback.node_tree.nodes; _L = mat_trackset00_trk_64chevback.node_tree.links
n0 = _N.new('ShaderNodeBsdfDiffuse'); n0.name = 'Diffuse BSDF'; n0.location = (0, 0)
n1 = _N.new('ShaderNodeTexImage'); n1.name = 'Image Texture'; n1.location = (0, 0)
n1.image = img_trackset00_trk_64chevback_png
n2 = _N.new('ShaderNodeOutputMaterial'); n2.name = 'Material Output'; n2.location = (0, 0)
_L.new(n0.outputs[0], n2.inputs[0])
_L.new(n1.outputs[0], n0.inputs[0])
n2.is_active_output = True
mat_trackset00_trk_startline.use_nodes = True; mat_trackset00_trk_startline.node_tree.nodes.clear()
_N = mat_trackset00_trk_startline.node_tree.nodes; _L = mat_trackset00_trk_startline.node_tree.links
n0 = _N.new('ShaderNodeBsdfDiffuse'); n0.name = 'Diffuse BSDF'; n0.location = (0, 0)
n1 = _N.new('ShaderNodeTexImage'); n1.name = 'Image Texture'; n1.location = (0, 0)
n1.image = img_trackset00_trk_startline_png
n2 = _N.new('ShaderNodeOutputMaterial'); n2.name = 'Material Output'; n2.location = (0, 0)
_L.new(n0.outputs[0], n2.inputs[0])
_L.new(n1.outputs[0], n0.inputs[0])
n2.is_active_output = True
mat_trackset00_trk_sidewall_sand_001.use_nodes = True; mat_trackset00_trk_sidewall_sand_001.node_tree.nodes.clear()
_N = mat_trackset00_trk_sidewall_sand_001.node_tree.nodes; _L = mat_trackset00_trk_sidewall_sand_001.node_tree.links
n0 = _N.new('ShaderNodeBsdfDiffuse'); n0.name = 'Diffuse BSDF'; n0.location = (0, 0)
n1 = _N.new('ShaderNodeTexImage'); n1.name = 'Image Texture'; n1.location = (0, 0)
n1.image = img_trackset00_trk_sidewall_sand_png_001
n2 = _N.new('ShaderNodeOutputMaterial'); n2.name = 'Material Output'; n2.location = (0, 0)
_L.new(n0.outputs[0], n2.inputs[0])
_L.new(n1.outputs[0], n0.inputs[0])
n2.is_active_output = True
mat_trackset00_trk_c1_inout.use_nodes = True; mat_trackset00_trk_c1_inout.node_tree.nodes.clear()
_N = mat_trackset00_trk_c1_inout.node_tree.nodes; _L = mat_trackset00_trk_c1_inout.node_tree.links
n0 = _N.new('ShaderNodeBsdfDiffuse'); n0.name = 'Diffuse BSDF'; n0.location = (0, 0)
n1 = _N.new('ShaderNodeTexImage'); n1.name = 'Image Texture'; n1.location = (0, 0)
n1.image = img_trackset00_trk_c1_inout_png
n2 = _N.new('ShaderNodeOutputMaterial'); n2.name = 'Material Output'; n2.location = (0, 0)
_L.new(n0.outputs[0], n2.inputs[0])
_L.new(n1.outputs[0], n0.inputs[0])
n2.is_active_output = True
mat_trackset00_trk_c1_hill.use_nodes = True; mat_trackset00_trk_c1_hill.node_tree.nodes.clear()
_N = mat_trackset00_trk_c1_hill.node_tree.nodes; _L = mat_trackset00_trk_c1_hill.node_tree.links
n0 = _N.new('ShaderNodeBsdfDiffuse'); n0.name = 'Diffuse BSDF'; n0.location = (0, 0)
n1 = _N.new('ShaderNodeTexImage'); n1.name = 'Image Texture'; n1.location = (0, 0)
n1.image = img_trackset00_trk_c1_hill_png
n2 = _N.new('ShaderNodeOutputMaterial'); n2.name = 'Material Output'; n2.location = (0, 0)
_L.new(n0.outputs[0], n2.inputs[0])
_L.new(n1.outputs[0], n0.inputs[0])
n2.is_active_output = True
mat_trackset00_trk_c1_bump.use_nodes = True; mat_trackset00_trk_c1_bump.node_tree.nodes.clear()
_N = mat_trackset00_trk_c1_bump.node_tree.nodes; _L = mat_trackset00_trk_c1_bump.node_tree.links
n0 = _N.new('ShaderNodeBsdfDiffuse'); n0.name = 'Diffuse BSDF'; n0.location = (0, 0)
n1 = _N.new('ShaderNodeTexImage'); n1.name = 'Image Texture'; n1.location = (0, 0)
n1.image = img_trackset00_trk_c1_bump_png
n2 = _N.new('ShaderNodeOutputMaterial'); n2.name = 'Material Output'; n2.location = (0, 0)
_L.new(n0.outputs[0], n2.inputs[0])
_L.new(n1.outputs[0], n0.inputs[0])
n2.is_active_output = True
mat_trackset00_trk_tubemetal.use_nodes = True; mat_trackset00_trk_tubemetal.node_tree.nodes.clear()
_N = mat_trackset00_trk_tubemetal.node_tree.nodes; _L = mat_trackset00_trk_tubemetal.node_tree.links
n0 = _N.new('ShaderNodeBsdfDiffuse'); n0.name = 'Diffuse BSDF'; n0.location = (0, 0)
n1 = _N.new('ShaderNodeTexImage'); n1.name = 'Image Texture'; n1.location = (0, 0)
n1.image = img_trackset00_trk_tubemetal_png
n2 = _N.new('ShaderNodeOutputMaterial'); n2.name = 'Material Output'; n2.location = (0, 0)
_L.new(n0.outputs[0], n2.inputs[0])
_L.new(n1.outputs[0], n0.inputs[0])
n2.is_active_output = True
mat_trackset00_trk_tubeglass.use_nodes = True; mat_trackset00_trk_tubeglass.node_tree.nodes.clear()
_N = mat_trackset00_trk_tubeglass.node_tree.nodes; _L = mat_trackset00_trk_tubeglass.node_tree.links
n0 = _N.new('ShaderNodeBsdfDiffuse'); n0.name = 'Diffuse BSDF'; n0.location = (0, 0)
n1 = _N.new('ShaderNodeTexImage'); n1.name = 'Image Texture'; n1.location = (0, 0)
n1.image = img_trackset00_trk_tubeglass_png
n2 = _N.new('ShaderNodeOutputMaterial'); n2.name = 'Material Output'; n2.location = (0, 0)
_L.new(n0.outputs[0], n2.inputs[0])
_L.new(n1.outputs[0], n0.inputs[0])
n2.is_active_output = True
mat_trackset00_trk_tubewall.use_nodes = True; mat_trackset00_trk_tubewall.node_tree.nodes.clear()
_N = mat_trackset00_trk_tubewall.node_tree.nodes; _L = mat_trackset00_trk_tubewall.node_tree.links
n0 = _N.new('ShaderNodeBsdfDiffuse'); n0.name = 'Diffuse BSDF'; n0.location = (0, 0)
n1 = _N.new('ShaderNodeTexImage'); n1.name = 'Image Texture'; n1.location = (0, 0)
n1.image = img_trackset00_trk_tubewall_png
n2 = _N.new('ShaderNodeOutputMaterial'); n2.name = 'Material Output'; n2.location = (0, 0)
_L.new(n0.outputs[0], n2.inputs[0])
_L.new(n1.outputs[0], n0.inputs[0])
n2.is_active_output = True
mat_trackset00_trk_c1_topend.use_nodes = True; mat_trackset00_trk_c1_topend.node_tree.nodes.clear()
_N = mat_trackset00_trk_c1_topend.node_tree.nodes; _L = mat_trackset00_trk_c1_topend.node_tree.links
n0 = _N.new('ShaderNodeBsdfDiffuse'); n0.name = 'Diffuse BSDF'; n0.location = (0, 0)
n1 = _N.new('ShaderNodeTexImage'); n1.name = 'Image Texture'; n1.location = (0, 0)
n1.image = img_trackset00_trk_c1_topend_png
n2 = _N.new('ShaderNodeOutputMaterial'); n2.name = 'Material Output'; n2.location = (0, 0)
_L.new(n0.outputs[0], n2.inputs[0])
_L.new(n1.outputs[0], n0.inputs[0])
n2.is_active_output = True
mat_trackset00_trk_pitwall_001.use_nodes = True; mat_trackset00_trk_pitwall_001.node_tree.nodes.clear()
_N = mat_trackset00_trk_pitwall_001.node_tree.nodes; _L = mat_trackset00_trk_pitwall_001.node_tree.links
n0 = _N.new('ShaderNodeBsdfDiffuse'); n0.name = 'Diffuse BSDF'; n0.location = (0, 0)
n1 = _N.new('ShaderNodeTexImage'); n1.name = 'Image Texture'; n1.location = (0, 0)
n1.image = img_trackset00_trk_pitwall_png_001
n2 = _N.new('ShaderNodeOutputMaterial'); n2.name = 'Material Output'; n2.location = (0, 0)
_L.new(n0.outputs[0], n2.inputs[0])
_L.new(n1.outputs[0], n0.inputs[0])
n2.is_active_output = True
mat_trackset00_trk_c2_inout.use_nodes = True; mat_trackset00_trk_c2_inout.node_tree.nodes.clear()
_N = mat_trackset00_trk_c2_inout.node_tree.nodes; _L = mat_trackset00_trk_c2_inout.node_tree.links
n0 = _N.new('ShaderNodeBsdfDiffuse'); n0.name = 'Diffuse BSDF'; n0.location = (0, 0)
n1 = _N.new('ShaderNodeTexImage'); n1.name = 'Image Texture'; n1.location = (0, 0)
n1.image = img_trackset00_trk_c2_inout_png
n2 = _N.new('ShaderNodeOutputMaterial'); n2.name = 'Material Output'; n2.location = (0, 0)
_L.new(n0.outputs[0], n2.inputs[0])
_L.new(n1.outputs[0], n0.inputs[0])
n2.is_active_output = True
mat_trackset00_trk_c2_hill.use_nodes = True; mat_trackset00_trk_c2_hill.node_tree.nodes.clear()
_N = mat_trackset00_trk_c2_hill.node_tree.nodes; _L = mat_trackset00_trk_c2_hill.node_tree.links
n0 = _N.new('ShaderNodeBsdfDiffuse'); n0.name = 'Diffuse BSDF'; n0.location = (0, 0)
n1 = _N.new('ShaderNodeTexImage'); n1.name = 'Image Texture'; n1.location = (0, 0)
n1.image = img_trackset00_trk_c2_hill_png
n2 = _N.new('ShaderNodeOutputMaterial'); n2.name = 'Material Output'; n2.location = (0, 0)
_L.new(n0.outputs[0], n2.inputs[0])
_L.new(n1.outputs[0], n0.inputs[0])
n2.is_active_output = True
mat_trackset00_trk_pitfloor.use_nodes = True; mat_trackset00_trk_pitfloor.node_tree.nodes.clear()
_N = mat_trackset00_trk_pitfloor.node_tree.nodes; _L = mat_trackset00_trk_pitfloor.node_tree.links
n0 = _N.new('ShaderNodeBsdfDiffuse'); n0.name = 'Diffuse BSDF'; n0.location = (0, 0)
n1 = _N.new('ShaderNodeTexImage'); n1.name = 'Image Texture'; n1.location = (0, 0)
n1.image = img_trackset00_trk_pitfloor_png
n2 = _N.new('ShaderNodeOutputMaterial'); n2.name = 'Material Output'; n2.location = (0, 0)
_L.new(n0.outputs[0], n2.inputs[0])
_L.new(n1.outputs[0], n0.inputs[0])
n2.is_active_output = True
mat_trackset00_trk_pitmetal.use_nodes = True; mat_trackset00_trk_pitmetal.node_tree.nodes.clear()
_N = mat_trackset00_trk_pitmetal.node_tree.nodes; _L = mat_trackset00_trk_pitmetal.node_tree.links
n0 = _N.new('ShaderNodeBsdfDiffuse'); n0.name = 'Diffuse BSDF'; n0.location = (0, 0)
n1 = _N.new('ShaderNodeTexImage'); n1.name = 'Image Texture'; n1.location = (0, 0)
n1.image = img_trackset00_trk_pitmetal_png
n2 = _N.new('ShaderNodeOutputMaterial'); n2.name = 'Material Output'; n2.location = (0, 0)
_L.new(n0.outputs[0], n2.inputs[0])
_L.new(n1.outputs[0], n0.inputs[0])
n2.is_active_output = True
mat_trackset00_trk_pitchevrons.use_nodes = True; mat_trackset00_trk_pitchevrons.node_tree.nodes.clear()
_N = mat_trackset00_trk_pitchevrons.node_tree.nodes; _L = mat_trackset00_trk_pitchevrons.node_tree.links
n0 = _N.new('ShaderNodeBsdfDiffuse'); n0.name = 'Diffuse BSDF'; n0.location = (0, 0)
n1 = _N.new('ShaderNodeTexImage'); n1.name = 'Image Texture'; n1.location = (0, 0)
n1.image = img_trackset00_trk_pitchevrons_png
n2 = _N.new('ShaderNodeOutputMaterial'); n2.name = 'Material Output'; n2.location = (0, 0)
_L.new(n0.outputs[0], n2.inputs[0])
_L.new(n1.outputs[0], n0.inputs[0])
n2.is_active_output = True

# ---- world
world_world = bpy.data.worlds.new('World'); scene.world = world_world
world_world.use_nodes = True; world_world.node_tree.nodes.clear()
_N = world_world.node_tree.nodes; _L = world_world.node_tree.links
n0 = _N.new('ShaderNodeOutputWorld'); n0.name = 'World Output'; n0.location = (300, 300)
n1 = _N.new('ShaderNodeBackground'); n1.name = 'Background'; n1.location = (10, 300)
n1.inputs[0].default_value = (0.05088, 0.05088, 0.05088, 1.0)
_L.new(n1.outputs[0], n0.inputs[0])
n0.is_active_output = True
world_world.color = (0.05088, 0.05088, 0.05088)
world_world.use_sun_shadow = False
world_world.sun_shadow_jitter_overblur = 0.0

# ---- meshes
me_track17_pmd0_mesh_002 = bpy.data.meshes.new('TRACK17.PMD0.mesh.002')
me_track17_pmd0_mesh_002.from_pydata([(0.5, -1.486e-05, 2.0), (0.0, 0.0, 0.0), (1.5, 3.988e-06, 1.0), (1.5, -1.217e-05, 2.0), (33.0, -1.442e-06, 0.0), (32.5, -8.156e-06, 2.0), (31.5, -1.348e-05, 2.0), (31.5, -1.893e-05, 1.0)], [], [(7, 4, 5, 6), (1, 2, 3, 0), (1, 4, 7, 2)])
_uv = me_track17_pmd0_mesh_002.uv_layers.new(name='UVMap')
_uv.uv.foreach_set('vector', [0.4516, 0.3227, 0.4943, 0.2704, 0.4858, 0.3731, 0.4602, 0.3726, 0.4943, 0.2704, 0.4516, 0.3227, 0.4602, 0.3726, 0.4858, 0.3731, 0.4697, 0.2715, 0.02285, 0.2716, 0.04274, 0.3351, 0.4507, 0.3349])
me_track17_pmd0_mesh_002.materials.append(mat_trackset00_trk_startline_png)
me_track17_pmd0_mesh_002.use_remesh_preserve_volume = False
me_track17_pmd0_mesh_002.use_remesh_preserve_attributes = False
me_track17_pmd0_mesh_002.use_mirror_vertex_groups = False
me_track17_pmd0_mesh_002.update()
me_track1_pmd0_mesh_001 = bpy.data.meshes.new('track1.PMD0.mesh.001')
me_track1_pmd0_mesh_001.from_pydata([(-15.44, 15.14, -5.63), (-19.44, 15.14, -1.63), (-14.44, 15.14, -3.63), (2.557, 15.14, -5.63), (1.557, 15.14, -3.63), (-17.44, 15.14, -0.63), (6.557, 15.14, -1.63), (4.557, 15.14, -0.63)], [], [(3, 0, 2, 4), (3, 4, 7, 6), (1, 5, 2, 0)])
me_track1_pmd0_mesh_001.polygons.foreach_set('material_index', [3, 3, 3])
_uv = me_track1_pmd0_mesh_001.uv_layers.new(name='UVMap')
_uv.uv.foreach_set('vector', [0.2055, 1.0, 0.3334, 1.0, 0.3334, 0.0, 0.2055, 0.0, 0.4295, 0.9909, 0.4326, -0.00428, 0.02141, -0.00428, 0.01014, 0.994, -0.02236, 0.9554, -0.011, 0.01056, 0.5886, 0.01144, 0.5549, 0.9684])
me_track1_pmd0_mesh_001.materials.append(mat_trackset00_trk_curb)
me_track1_pmd0_mesh_001.materials.append(mat_trackset00_trk_c1_straight)
me_track1_pmd0_mesh_001.materials.append(mat_trackset00_trk_sidewall_sand)
me_track1_pmd0_mesh_001.materials.append(mat_trackset00_trk_pitwall)
me_track1_pmd0_mesh_001.materials.append(mat_trackset00_trk_startline_png_001)
me_track1_pmd0_mesh_001.use_remesh_preserve_volume = False
me_track1_pmd0_mesh_001.use_remesh_preserve_attributes = False
me_track1_pmd0_mesh_001.use_mirror_vertex_groups = False
me_track1_pmd0_mesh_001.update()
me_track1_pmd0_mesh_002 = bpy.data.meshes.new('track1.PMD0.mesh.002')
me_track1_pmd0_mesh_002.from_pydata([(37.9, 22.64, -15.29), (37.9, 24.64, -16.29), (37.9, -1.363, -16.29), (37.9, 0.6371, -15.29), (37.9, -1.363, -4.287), (37.9, 19.64, -2.287), (37.9, 22.64, -5.287), (37.9, 2.637, -0.2866), (37.9, 24.64, -4.287), (37.9, 20.64, -0.2866), (37.9, 0.6371, -5.287), (37.9, 3.637, -2.287), (37.9, 24.64, -16.29), (37.9, 3.637, -18.29), (37.9, 0.6371, -15.29), (37.9, 20.64, -20.29), (37.9, -1.363, -16.29), (37.9, 2.637, -20.29), (37.9, 22.64, -15.29), (37.9, 19.64, -18.29)], [], [(3, 10, 4, 2), (10, 11, 7, 4), (1, 8, 6, 0), (8, 9, 5, 6), (9, 7, 11, 5), (18, 19, 15, 12), (16, 17, 13, 14), (17, 15, 19, 13)])
me_track1_pmd0_mesh_002.polygons.foreach_set('material_index', [37, 37, 37, 37, 37, 37, 37, 37])
_uv = me_track1_pmd0_mesh_002.uv_layers.new(name='UVMap')
_uv.uv.foreach_set('vector', [1.0, 0.0, 1.0, 0.678, 0.0, 0.9463, 0.0, 0.0, 1.0, 0.678, 1.0, 0.1476, 0.0, 0.1476, 0.0, 0.9463, 1.0, 0.0, 1.0, 0.678, 0.0, 0.9463, 0.0, 0.0, 1.0, 0.678, 1.0, 0.1476, 0.0, 0.1476, 0.0, 0.9463, 1.0, 0.678, 1.0, 0.1476, 0.0, 0.1476, 0.0, 0.9463, 1.0, 0.678, 1.0, 0.1476, 0.0, 0.1476, 0.0, 0.9463, 1.0, 0.678, 1.0, 0.1476, 0.0, 0.1476, 0.0, 0.9463, 1.0, 0.678, 1.0, 0.1476, 0.0, 0.1476, 0.0, 0.9463])
me_track1_pmd0_mesh_002.materials.append(mat_level1_sponser3)
me_track1_pmd0_mesh_002.materials.append(mat_level1_sponser2)
me_track1_pmd0_mesh_002.materials.append(mat_level1_sponser1)
me_track1_pmd0_mesh_002.materials.append(mat_level1_lightray)
me_track1_pmd0_mesh_002.materials.append(mat_level1_64ceilingpipes)
me_track1_pmd0_mesh_002.materials.append(mat_level1_airventilation)
me_track1_pmd0_mesh_002.materials.append(mat_level1_64box2)
me_track1_pmd0_mesh_002.materials.append(mat_level1_64box1)
me_track1_pmd0_mesh_002.materials.append(mat_level1_plane)
me_track1_pmd0_mesh_002.materials.append(mat_level1_forklift2)
me_track1_pmd0_mesh_002.materials.append(mat_level1_floor2)
me_track1_pmd0_mesh_002.materials.append(mat_level1_floor1)
me_track1_pmd0_mesh_002.materials.append(mat_level1_wwalltilex)
me_track1_pmd0_mesh_002.materials.append(mat_level1_64ceiling)
me_track1_pmd0_mesh_002.materials.append(mat_level1_pillar3)
me_track1_pmd0_mesh_002.materials.append(mat_level1_warewall2)
me_track1_pmd0_mesh_002.materials.append(mat_level1_64ceiling3)
me_track1_pmd0_mesh_002.materials.append(mat_level1_64ceiling5)
me_track1_pmd0_mesh_002.materials.append(mat_level1_64ceiling2)
me_track1_pmd0_mesh_002.materials.append(mat_level1_64ceilfanvent1)
me_track1_pmd0_mesh_002.materials.append(mat_level1_64ceiling4a)
me_track1_pmd0_mesh_002.materials.append(mat_level1_64ceilfanvent2)
me_track1_pmd0_mesh_002.materials.append(mat_level1_doors)
me_track1_pmd0_mesh_002.materials.append(mat_level1_warewall3)
me_track1_pmd0_mesh_002.materials.append(mat_level1_officepips)
me_track1_pmd0_mesh_002.materials.append(mat_level1_warewall4)
me_track1_pmd0_mesh_002.materials.append(mat_level1_warewall)
me_track1_pmd0_mesh_002.materials.append(mat_trackset00_trk_64chevrons)
me_track1_pmd0_mesh_002.materials.append(mat_trackset00_trk_curb_001)
me_track1_pmd0_mesh_002.materials.append(mat_trackset00_trk_c1_straight_001)
me_track1_pmd0_mesh_002.materials.append(mat_trackset00_trk_c1_turn)
me_track1_pmd0_mesh_002.materials.append(mat_trackset00_trk_64chevback)
me_track1_pmd0_mesh_002.materials.append(mat_trackset00_trk_startline)
me_track1_pmd0_mesh_002.materials.append(mat_trackset00_trk_sidewall_sand_001)
me_track1_pmd0_mesh_002.materials.append(mat_trackset00_trk_c1_inout)
me_track1_pmd0_mesh_002.materials.append(mat_trackset00_trk_c1_hill)
me_track1_pmd0_mesh_002.materials.append(mat_trackset00_trk_c1_bump)
me_track1_pmd0_mesh_002.materials.append(mat_trackset00_trk_tubemetal)
me_track1_pmd0_mesh_002.materials.append(mat_trackset00_trk_tubeglass)
me_track1_pmd0_mesh_002.materials.append(mat_trackset00_trk_tubewall)
me_track1_pmd0_mesh_002.materials.append(mat_trackset00_trk_c1_topend)
me_track1_pmd0_mesh_002.materials.append(mat_trackset00_trk_pitwall_001)
me_track1_pmd0_mesh_002.materials.append(mat_trackset00_trk_c2_inout)
me_track1_pmd0_mesh_002.materials.append(mat_trackset00_trk_c2_hill)
me_track1_pmd0_mesh_002.materials.append(mat_trackset00_trk_pitfloor)
me_track1_pmd0_mesh_002.materials.append(mat_trackset00_trk_pitmetal)
me_track1_pmd0_mesh_002.materials.append(mat_trackset00_trk_pitchevrons)
me_track1_pmd0_mesh_002.use_remesh_preserve_volume = False
me_track1_pmd0_mesh_002.use_remesh_preserve_attributes = False
me_track1_pmd0_mesh_002.use_mirror_vertex_groups = False
me_track1_pmd0_mesh_002.update()

# ---- objects
ob_ending = bpy.data.objects.new('ending', me_track17_pmd0_mesh_002)
ob_ending_t = bpy.data.objects.new('ending_t', me_track1_pmd0_mesh_001)
ob_tunelsrunel = bpy.data.objects.new('tunelsrunel', me_track1_pmd0_mesh_002)

# ---- transforms, parenting, visibility, modifiers, constraints
ob_ending.location = (0.0, 0.0, 0.0)
ob_ending.lineart.crease_threshold = 0.0
ob_ending_t.location = (0.0, 0.0, 0.0)
ob_ending_t.lineart.crease_threshold = 0.0
ob_tunelsrunel.location = (0.0, 0.0, 0.0)
ob_tunelsrunel.lineart.crease_threshold = 0.0

# ---- collection membership
col_collection.objects.link(ob_ending)
col_collection.objects.link(ob_ending_t)
col_collection.objects.link(ob_tunelsrunel)

# ---- scene / render settings (as saved in the file)
scene.frame_start = 1; scene.frame_end = 250; scene.frame_set(1)
scene.render.engine = 'BLENDER_EEVEE_NEXT'
scene.cycles.sampling_pattern = 'TABULATED_SOBOL'
scene.cycles.use_light_tree = False
scene.view_settings.view_transform = 'Filmic'
bpy.context.view_layer.update()

# ---- added for rendering (the .blend has no active camera and no usable light): camera, sun
cam_auto = bpy.data.cameras.new('AutoCamera')
cam_auto.lens = 50.0
cam_auto.sensor_width = 36.0
cam_auto.clip_end = 1084.49
ob_auto_camera = bpy.data.objects.new('AutoCamera', cam_auto)
scene.collection.objects.link(ob_auto_camera)
ob_auto_camera.location = (71.0221, -62.5164, 40.2923)
ob_auto_camera.rotation_euler = (1.09748, -7.21219e-08, 0.694738)
scene.camera = ob_auto_camera
light_auto_sun = bpy.data.lights.new('AutoSun', 'SUN')
light_auto_sun.energy = 3.0
light_auto_sun.angle = 0.0523599
ob_auto_sun = bpy.data.objects.new('AutoSun', light_auto_sun)
scene.collection.objects.link(ob_auto_sun)
ob_auto_sun.rotation_euler = (0.872665, 0.174533, 0.523599)
bpy.context.view_layer.update()
